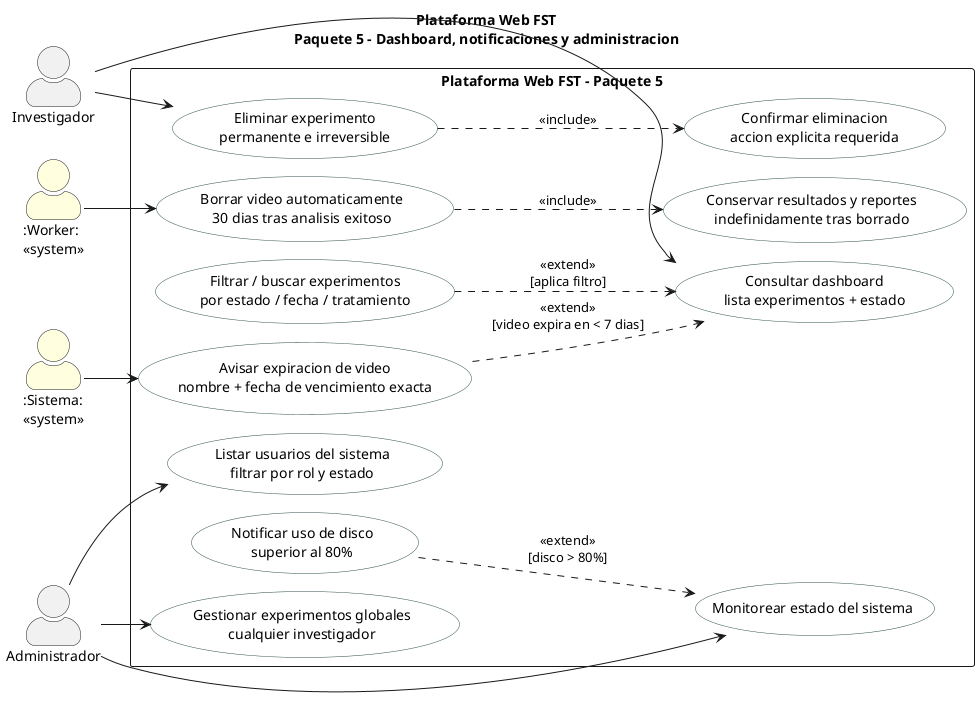

The diagram above was rendered by PlantUML. Its source (embedded in the PNG):
@startuml
!pragma layout smetana
title Plataforma Web FST\nPaquete 5 - Dashboard, notificaciones y administracion
left to right direction
skinparam packageStyle rectangle
skinparam actorStyle awesome
skinparam usecase {
  BackgroundColor White
  BorderColor DarkSlateGray
}
actor "Investigador" as INV
actor "Administrador" as ADMIN
actor ":Worker:\n<<system>>" as WRK #LightYellow
actor ":Sistema:\n<<system>>" as SYS #LightYellow
rectangle "Plataforma Web FST - Paquete 5" {
  usecase "Consultar dashboard\nlista experimentos + estado" as UC51
  usecase "Filtrar / buscar experimentos\npor estado / fecha / tratamiento" as UC51a
  usecase "Avisar expiracion de video\nnombre + fecha de vencimiento exacta" as UC52
  usecase "Eliminar experimento\npermanente e irreversible" as UC53
  usecase "Confirmar eliminacion\naccion explicita requerida" as UC53a
  usecase "Borrar video automaticamente\n30 dias tras analisis exitoso" as UC54
  usecase "Conservar resultados y reportes\nindefinidamente tras borrado" as UC55
  usecase "Listar usuarios del sistema\nfiltrar por rol y estado" as UC56
  usecase "Monitorear estado del sistema" as UC57
  usecase "Notificar uso de disco\nsuperior al 80%" as UC57a
  usecase "Gestionar experimentos globales\ncualquier investigador" as UC58
}
INV --> UC51
INV --> UC53
ADMIN --> UC56
ADMIN --> UC57
ADMIN --> UC58
WRK --> UC54
SYS --> UC52
UC52 ..> UC51 : <<extend>>\n[video expira en < 7 dias]
UC51a ..> UC51 : <<extend>>\n[aplica filtro]
UC57a ..> UC57 : <<extend>>\n[disco > 80%]
UC53 ..> UC53a : <<include>>
UC54 ..> UC55 : <<include>>
@enduml